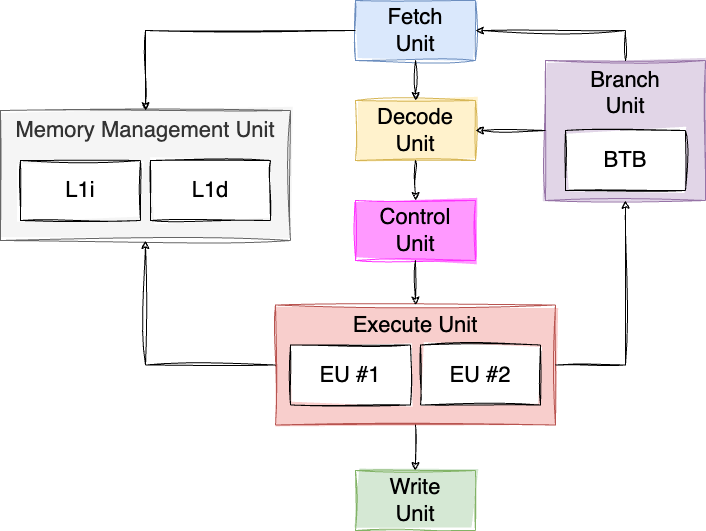

The diagram above was exported from draw.io. Its source (the exported page's mxGraphModel, read from the mxfile embedded in the PNG):
<mxGraphModel dx="2032" dy="1214" grid="1" gridSize="10" guides="1" tooltips="1" connect="1" arrows="1" fold="1" page="1" pageScale="1" pageWidth="827" pageHeight="1169" math="0" shadow="0">
  <root>
    <mxCell id="0" />
    <mxCell id="1" parent="0" />
    <mxCell id="I6SzG3jBJ19MrlEGVIa--19" value="Memory Management Unit" style="rounded=0;whiteSpace=wrap;html=1;sketch=1;curveFitting=1;jiggle=2;fontSize=22;fillStyle=solid;fillColor=#f5f5f5;fontColor=#333333;strokeColor=#666666;verticalAlign=top;" vertex="1" parent="1">
      <mxGeometry x="-115" y="270" width="290" height="130" as="geometry" />
    </mxCell>
    <mxCell id="I6SzG3jBJ19MrlEGVIa--1" value="Fetch&lt;br&gt;Unit" style="rounded=0;whiteSpace=wrap;html=1;sketch=1;curveFitting=1;jiggle=2;fontSize=22;fillStyle=solid;fillColor=#dae8fc;strokeColor=#6c8ebf;" vertex="1" parent="1">
      <mxGeometry x="240" y="160" width="120" height="60" as="geometry" />
    </mxCell>
    <mxCell id="I6SzG3jBJ19MrlEGVIa--2" value="Decode&lt;br&gt;Unit" style="rounded=0;whiteSpace=wrap;html=1;sketch=1;curveFitting=1;jiggle=2;fontSize=22;fillStyle=solid;fillColor=#fff2cc;strokeColor=#d6b656;" vertex="1" parent="1">
      <mxGeometry x="240" y="260" width="120" height="60" as="geometry" />
    </mxCell>
    <mxCell id="I6SzG3jBJ19MrlEGVIa--3" value="" style="endArrow=classic;html=1;rounded=0;exitX=0.5;exitY=1;exitDx=0;exitDy=0;sketch=1;curveFitting=1;jiggle=2;" edge="1" parent="1" source="I6SzG3jBJ19MrlEGVIa--1" target="I6SzG3jBJ19MrlEGVIa--2">
      <mxGeometry width="50" height="50" relative="1" as="geometry">
        <mxPoint x="400" y="450" as="sourcePoint" />
        <mxPoint x="450" y="400" as="targetPoint" />
      </mxGeometry>
    </mxCell>
    <mxCell id="I6SzG3jBJ19MrlEGVIa--4" value="Execute Unit" style="rounded=0;whiteSpace=wrap;html=1;sketch=1;curveFitting=1;jiggle=2;fontSize=22;verticalAlign=top;fillStyle=solid;fillColor=#f8cecc;strokeColor=#b85450;" vertex="1" parent="1">
      <mxGeometry x="160" y="464.5" width="280" height="120" as="geometry" />
    </mxCell>
    <mxCell id="I6SzG3jBJ19MrlEGVIa--5" value="Write&lt;br&gt;Unit" style="rounded=0;whiteSpace=wrap;html=1;sketch=1;curveFitting=1;jiggle=2;fontSize=22;fillStyle=solid;fillColor=#d5e8d4;strokeColor=#82b366;" vertex="1" parent="1">
      <mxGeometry x="240" y="630" width="120" height="60" as="geometry" />
    </mxCell>
    <mxCell id="I6SzG3jBJ19MrlEGVIa--6" value="" style="endArrow=classic;html=1;rounded=0;sketch=1;curveFitting=1;jiggle=2;entryX=0.5;entryY=0;entryDx=0;entryDy=0;" edge="1" parent="1" target="I6SzG3jBJ19MrlEGVIa--17">
      <mxGeometry width="50" height="50" relative="1" as="geometry">
        <mxPoint x="300" y="320" as="sourcePoint" />
        <mxPoint x="310" y="270" as="targetPoint" />
      </mxGeometry>
    </mxCell>
    <mxCell id="I6SzG3jBJ19MrlEGVIa--7" value="" style="endArrow=classic;html=1;rounded=0;sketch=1;curveFitting=1;jiggle=2;entryX=0.5;entryY=0;entryDx=0;entryDy=0;exitX=0.5;exitY=1;exitDx=0;exitDy=0;" edge="1" parent="1" source="I6SzG3jBJ19MrlEGVIa--4" target="I6SzG3jBJ19MrlEGVIa--5">
      <mxGeometry width="50" height="50" relative="1" as="geometry">
        <mxPoint x="310" y="420" as="sourcePoint" />
        <mxPoint x="310" y="460" as="targetPoint" />
      </mxGeometry>
    </mxCell>
    <mxCell id="I6SzG3jBJ19MrlEGVIa--8" value="L1i" style="rounded=0;whiteSpace=wrap;html=1;sketch=1;curveFitting=1;jiggle=2;fontSize=22;fillStyle=solid;" vertex="1" parent="1">
      <mxGeometry x="-95" y="320" width="120" height="60" as="geometry" />
    </mxCell>
    <mxCell id="I6SzG3jBJ19MrlEGVIa--9" value="" style="endArrow=classic;html=1;rounded=0;exitX=0;exitY=0.5;exitDx=0;exitDy=0;sketch=1;curveFitting=1;jiggle=2;entryX=0.5;entryY=0;entryDx=0;entryDy=0;edgeStyle=orthogonalEdgeStyle;" edge="1" parent="1" source="I6SzG3jBJ19MrlEGVIa--1" target="I6SzG3jBJ19MrlEGVIa--19">
      <mxGeometry width="50" height="50" relative="1" as="geometry">
        <mxPoint x="310" y="230" as="sourcePoint" />
        <mxPoint x="310" y="270" as="targetPoint" />
      </mxGeometry>
    </mxCell>
    <mxCell id="I6SzG3jBJ19MrlEGVIa--10" value="Branch&lt;br&gt;Unit" style="rounded=0;whiteSpace=wrap;html=1;sketch=1;curveFitting=1;jiggle=2;fontSize=22;verticalAlign=top;fillStyle=solid;fillColor=#e1d5e7;strokeColor=#9673a6;" vertex="1" parent="1">
      <mxGeometry x="430" y="220" width="160" height="140" as="geometry" />
    </mxCell>
    <mxCell id="I6SzG3jBJ19MrlEGVIa--11" value="" style="endArrow=classic;html=1;rounded=0;sketch=1;curveFitting=1;jiggle=2;entryX=0.5;entryY=1;entryDx=0;entryDy=0;exitX=1;exitY=0.5;exitDx=0;exitDy=0;edgeStyle=orthogonalEdgeStyle;" edge="1" parent="1" source="I6SzG3jBJ19MrlEGVIa--4" target="I6SzG3jBJ19MrlEGVIa--10">
      <mxGeometry width="50" height="50" relative="1" as="geometry">
        <mxPoint x="310" y="430" as="sourcePoint" />
        <mxPoint x="310" y="470" as="targetPoint" />
      </mxGeometry>
    </mxCell>
    <mxCell id="I6SzG3jBJ19MrlEGVIa--12" value="BTB" style="rounded=0;whiteSpace=wrap;html=1;sketch=1;curveFitting=1;jiggle=2;fontSize=22;fillStyle=solid;" vertex="1" parent="1">
      <mxGeometry x="450" y="290" width="120" height="60" as="geometry" />
    </mxCell>
    <mxCell id="I6SzG3jBJ19MrlEGVIa--13" value="" style="endArrow=classic;html=1;rounded=0;sketch=1;curveFitting=1;jiggle=2;entryX=1;entryY=0.5;entryDx=0;entryDy=0;exitX=0.5;exitY=0;exitDx=0;exitDy=0;edgeStyle=orthogonalEdgeStyle;" edge="1" parent="1" source="I6SzG3jBJ19MrlEGVIa--10" target="I6SzG3jBJ19MrlEGVIa--1">
      <mxGeometry width="50" height="50" relative="1" as="geometry">
        <mxPoint x="370" y="400" as="sourcePoint" />
        <mxPoint x="520" y="370" as="targetPoint" />
      </mxGeometry>
    </mxCell>
    <mxCell id="I6SzG3jBJ19MrlEGVIa--14" value="" style="endArrow=classic;html=1;rounded=0;sketch=1;curveFitting=1;jiggle=2;exitX=0;exitY=0.5;exitDx=0;exitDy=0;edgeStyle=orthogonalEdgeStyle;" edge="1" parent="1" source="I6SzG3jBJ19MrlEGVIa--10" target="I6SzG3jBJ19MrlEGVIa--2">
      <mxGeometry width="50" height="50" relative="1" as="geometry">
        <mxPoint x="520" y="227" as="sourcePoint" />
        <mxPoint x="370" y="200" as="targetPoint" />
      </mxGeometry>
    </mxCell>
    <mxCell id="I6SzG3jBJ19MrlEGVIa--15" value="EU #1" style="rounded=0;whiteSpace=wrap;html=1;sketch=1;curveFitting=1;jiggle=2;fontSize=22;fillStyle=solid;" vertex="1" parent="1">
      <mxGeometry x="175" y="504.5" width="120" height="60" as="geometry" />
    </mxCell>
    <mxCell id="I6SzG3jBJ19MrlEGVIa--16" value="EU #2" style="rounded=0;whiteSpace=wrap;html=1;sketch=1;curveFitting=1;jiggle=2;fontSize=22;fillStyle=solid;" vertex="1" parent="1">
      <mxGeometry x="305" y="504.5" width="120" height="60" as="geometry" />
    </mxCell>
    <mxCell id="I6SzG3jBJ19MrlEGVIa--17" value="Control&lt;br&gt;Unit" style="rounded=0;whiteSpace=wrap;html=1;sketch=1;curveFitting=1;jiggle=2;fontSize=22;fillStyle=solid;fillColor=#FF99FF;strokeColor=#FF33FF;" vertex="1" parent="1">
      <mxGeometry x="240" y="360" width="120" height="60" as="geometry" />
    </mxCell>
    <mxCell id="I6SzG3jBJ19MrlEGVIa--18" value="" style="endArrow=classic;html=1;rounded=0;sketch=1;curveFitting=1;jiggle=2;entryX=0.5;entryY=0;entryDx=0;entryDy=0;exitX=0.5;exitY=1;exitDx=0;exitDy=0;" edge="1" parent="1" source="I6SzG3jBJ19MrlEGVIa--17" target="I6SzG3jBJ19MrlEGVIa--4">
      <mxGeometry width="50" height="50" relative="1" as="geometry">
        <mxPoint x="310" y="330" as="sourcePoint" />
        <mxPoint x="310" y="370" as="targetPoint" />
      </mxGeometry>
    </mxCell>
    <mxCell id="I6SzG3jBJ19MrlEGVIa--20" value="L1d" style="rounded=0;whiteSpace=wrap;html=1;sketch=1;curveFitting=1;jiggle=2;fontSize=22;fillStyle=solid;" vertex="1" parent="1">
      <mxGeometry x="35" y="320" width="120" height="60" as="geometry" />
    </mxCell>
    <mxCell id="I6SzG3jBJ19MrlEGVIa--21" value="" style="endArrow=classic;html=1;rounded=0;exitX=0;exitY=0.5;exitDx=0;exitDy=0;sketch=1;curveFitting=1;jiggle=2;entryX=0.5;entryY=1;entryDx=0;entryDy=0;edgeStyle=orthogonalEdgeStyle;" edge="1" parent="1" source="I6SzG3jBJ19MrlEGVIa--4" target="I6SzG3jBJ19MrlEGVIa--19">
      <mxGeometry width="50" height="50" relative="1" as="geometry">
        <mxPoint x="250" y="200" as="sourcePoint" />
        <mxPoint x="100" y="360" as="targetPoint" />
      </mxGeometry>
    </mxCell>
  </root>
</mxGraphModel>